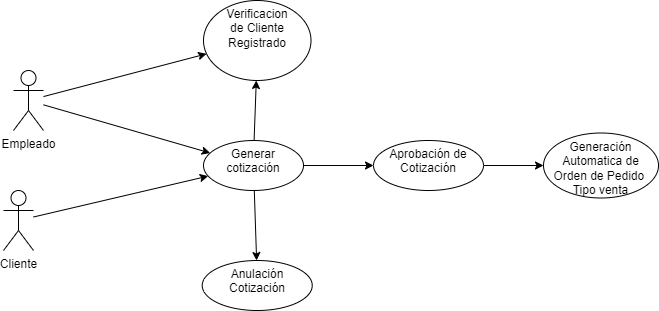

The diagram above was exported from draw.io. Its source (the exported page's mxGraphModel, read from the mxfile embedded in the PNG):
<mxGraphModel dx="622" dy="535" grid="1" gridSize="10" guides="1" tooltips="1" connect="1" arrows="1" fold="1" page="1" pageScale="1" pageWidth="850" pageHeight="1100" math="0" shadow="0">
  <root>
    <mxCell id="0" />
    <mxCell id="1" parent="0" />
    <mxCell id="6" value="" style="edgeStyle=none;html=1;" parent="1" source="2" target="4" edge="1">
      <mxGeometry relative="1" as="geometry" />
    </mxCell>
    <mxCell id="20" style="edgeStyle=none;html=1;" parent="1" source="2" target="15" edge="1">
      <mxGeometry relative="1" as="geometry" />
    </mxCell>
    <mxCell id="2" value="Empleado" style="shape=umlActor;verticalLabelPosition=bottom;verticalAlign=top;html=1;outlineConnect=0;" parent="1" vertex="1">
      <mxGeometry x="70" y="90" width="30" height="60" as="geometry" />
    </mxCell>
    <mxCell id="5" value="" style="edgeStyle=none;html=1;" parent="1" source="3" target="4" edge="1">
      <mxGeometry relative="1" as="geometry" />
    </mxCell>
    <mxCell id="3" value="Cliente" style="shape=umlActor;verticalLabelPosition=bottom;verticalAlign=top;html=1;outlineConnect=0;" parent="1" vertex="1">
      <mxGeometry x="60" y="210" width="30" height="60" as="geometry" />
    </mxCell>
    <mxCell id="8" value="" style="edgeStyle=none;html=1;" parent="1" source="4" target="7" edge="1">
      <mxGeometry relative="1" as="geometry" />
    </mxCell>
    <mxCell id="12" value="" style="edgeStyle=none;html=1;" parent="1" source="4" target="11" edge="1">
      <mxGeometry relative="1" as="geometry" />
    </mxCell>
    <mxCell id="16" value="" style="edgeStyle=none;html=1;" parent="1" source="4" target="15" edge="1">
      <mxGeometry relative="1" as="geometry" />
    </mxCell>
    <mxCell id="4" value="Generar cotización" style="ellipse;whiteSpace=wrap;html=1;verticalAlign=top;" parent="1" vertex="1">
      <mxGeometry x="260" y="160" width="100" height="50" as="geometry" />
    </mxCell>
    <mxCell id="14" value="" style="edgeStyle=none;html=1;" parent="1" source="7" target="13" edge="1">
      <mxGeometry relative="1" as="geometry" />
    </mxCell>
    <mxCell id="7" value="Aprobación de Cotización" style="ellipse;whiteSpace=wrap;html=1;verticalAlign=top;" parent="1" vertex="1">
      <mxGeometry x="430" y="160" width="110" height="50" as="geometry" />
    </mxCell>
    <mxCell id="11" value="Anulación Cotización" style="ellipse;whiteSpace=wrap;html=1;verticalAlign=top;" parent="1" vertex="1">
      <mxGeometry x="258.75" y="280" width="110" height="50" as="geometry" />
    </mxCell>
    <mxCell id="13" value="Generación Automatica de Orden de Pedido&amp;nbsp;&lt;br&gt;Tipo venta" style="ellipse;whiteSpace=wrap;html=1;verticalAlign=top;" parent="1" vertex="1">
      <mxGeometry x="600" y="152.5" width="115" height="65" as="geometry" />
    </mxCell>
    <mxCell id="15" value="Verificacion&lt;br&gt;de Cliente&lt;br&gt;Registrado" style="ellipse;whiteSpace=wrap;html=1;verticalAlign=top;" parent="1" vertex="1">
      <mxGeometry x="260" y="20" width="107.5" height="80" as="geometry" />
    </mxCell>
  </root>
</mxGraphModel>